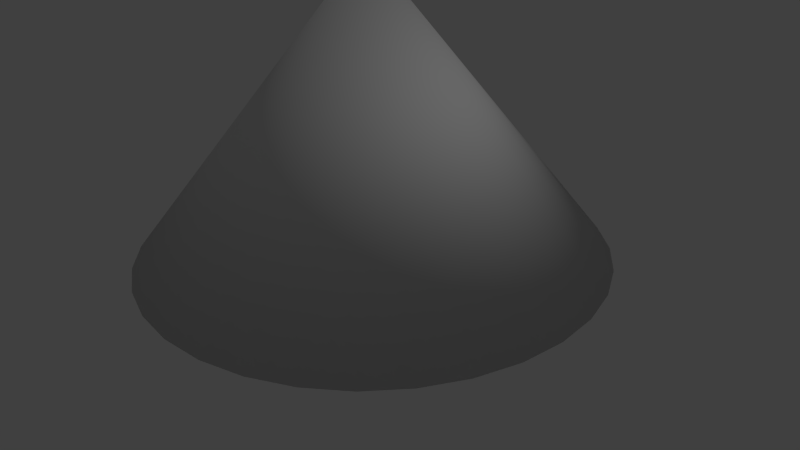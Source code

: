 # Source: mountain.blend  (saved by Blender 2.72.0; exported with 4.5.12 LTS)
import bpy
from mathutils import Matrix  # noqa: F401  (used for matrix-valued properties, if any)

bpy.ops.wm.read_factory_settings(use_empty=True)
scene = bpy.context.scene
scene.name = 'Scene'

# ---- collections
col_collection_1 = bpy.data.collections.new('Collection 1'); scene.collection.children.link(col_collection_1)

# ---- world
world_world = bpy.data.worlds.new('World'); scene.world = world_world
world_world.color = (0.05088, 0.05088, 0.05088)
world_world.use_sun_shadow = False
world_world.sun_shadow_jitter_overblur = 0.0
world_world.cycles.sampling_method = 'MANUAL'
world_world.cycles.sample_map_resolution = 256

# ---- cameras
cam_camera = bpy.data.cameras.new('Camera')
cam_camera.clip_end = 100.0
cam_camera.lens = 35.0
cam_camera.sensor_width = 32.0
cam_camera.sensor_height = 18.0
cam_camera.ortho_scale = 7.314
cam_camera.dof.focus_distance = 0.0
cam_camera.dof.aperture_fstop = 128.0

# ---- lights
light_lamp = bpy.data.lights.new('Lamp', 'POINT')
light_lamp.transmission_factor = 0.0
light_lamp.cutoff_distance = 30.0
light_lamp.energy = 100.0
light_lamp.shadow_buffer_clip_start = 1.001
light_lamp.shadow_soft_size = 0.1
light_lamp.shadow_maximum_resolution = 0.006
light_lamp.use_absolute_resolution = True
light_lamp.cycles.use_multiple_importance_sampling = False

# ---- meshes
me_cone = bpy.data.meshes.new('Cone')
me_cone.from_pydata([(-7.849e-08, 1.661, -1.0), (0.3241, 1.629, -1.0), (0.6357, 1.535, -1.0), (0.9228, 1.381, -1.0), (1.175, 1.175, -1.0), (1.381, 0.9228, -1.0), (1.535, 0.6357, -1.0), (1.629, 0.3241, -1.0), (1.661, -6.298e-08, -1.0), (0.0, 0.0, 1.067), (1.629, -0.3241, -1.0), (1.535, -0.6357, -1.0), (1.381, -0.9228, -1.0), (1.175, -1.175, -1.0), (0.9228, -1.381, -1.0), (0.6357, -1.535, -1.0), (0.3241, -1.629, -1.0), (-6.197e-07, -1.661, -1.0), (-0.3241, -1.629, -1.0), (-0.6357, -1.535, -1.0), (-0.9228, -1.381, -1.0), (-1.175, -1.175, -1.0), (-1.381, -0.9228, -1.0), (-1.535, -0.6357, -1.0), (-1.629, -0.3241, -1.0), (-1.661, 1.416e-06, -1.0), (-1.629, 0.3241, -1.0), (-1.535, 0.6357, -1.0), (-1.381, 0.9228, -1.0), (-1.175, 1.175, -1.0), (-0.9228, 1.381, -1.0), (-0.6356, 1.535, -1.0), (-0.3241, 1.629, -1.0)], [], [(31, 9, 32), (0, 9, 1), (30, 9, 31), (29, 9, 30), (28, 9, 29), (27, 9, 28), (26, 9, 27), (25, 9, 26), (24, 9, 25), (23, 9, 24), (22, 9, 23), (21, 9, 22), (20, 9, 21), (19, 9, 20), (18, 9, 19), (17, 9, 18), (16, 9, 17), (15, 9, 16), (14, 9, 15), (13, 9, 14), (12, 9, 13), (11, 9, 12), (10, 9, 11), (8, 9, 10), (7, 9, 8), (6, 9, 7), (5, 9, 6), (4, 9, 5), (3, 9, 4), (2, 9, 3), (32, 9, 0), (1, 9, 2), (0, 1, 2, 3, 4, 5, 6, 7, 8, 10, 11, 12, 13, 14, 15, 16, 17, 18, 19, 20, 21, 22, 23, 24, 25, 26, 27, 28, 29, 30, 31, 32)])
me_cone.polygons.foreach_set('use_smooth', [True] * 33)
me_cone.use_remesh_preserve_volume = False
me_cone.use_remesh_preserve_attributes = False
me_cone.use_mirror_vertex_groups = False
me_cone.update()

# ---- objects
ob_cone = bpy.data.objects.new('Cone', me_cone)
ob_lamp = bpy.data.objects.new('Lamp', light_lamp)
ob_camera = bpy.data.objects.new('Camera', cam_camera)

# ---- transforms, parenting, visibility, modifiers, constraints
ob_cone.location = (0.0, 0.0, 1.908)
ob_cone.scale = (1.808, 1.808, 1.808)
ob_cone.lineart.crease_threshold = 0.0
ob_lamp.location = (4.076, 1.005, 5.904)
ob_lamp.rotation_euler = (0.6503, 0.05522, 1.866)
ob_lamp.lock_rotations_4d = False
ob_lamp.empty_display_type = 'ARROWS'
ob_lamp.color = (0.0, 0.0, 0.0, 0.0)
ob_lamp.lineart.crease_threshold = 0.0
ob_camera.location = (7.481, -6.508, 5.344)
ob_camera.rotation_euler = (1.109, 0.01082, 0.8149)
ob_camera.lock_rotations_4d = False
ob_camera.empty_display_type = 'ARROWS'
ob_camera.color = (0.0, 0.0, 0.0, 0.0)
ob_camera.display_type = 'WIRE'
ob_camera.lineart.crease_threshold = 0.0

# ---- collection membership
col_collection_1.objects.link(ob_cone)
col_collection_1.objects.link(ob_lamp)
col_collection_1.objects.link(ob_camera)

# ---- scene / render settings (as saved in the file)
scene.camera = ob_camera
scene.frame_start = 1; scene.frame_end = 250; scene.frame_set(1)
scene.render.engine = 'BLENDER_EEVEE_NEXT'
scene.render.resolution_percentage = 50
scene.render.dither_intensity = 0.0
scene.cycles.use_denoising = False
scene.cycles.samples = 10
scene.cycles.sampling_pattern = 'TABULATED_SOBOL'
scene.cycles.light_sampling_threshold = 0.0
scene.cycles.use_adaptive_sampling = False
scene.cycles.use_light_tree = False
scene.cycles.blur_glossy = 0.0
scene.cycles.pixel_filter_type = 'GAUSSIAN'
scene.cycles.sample_clamp_indirect = 0.0
scene.view_settings.view_transform = 'Standard'
bpy.context.view_layer.update()
